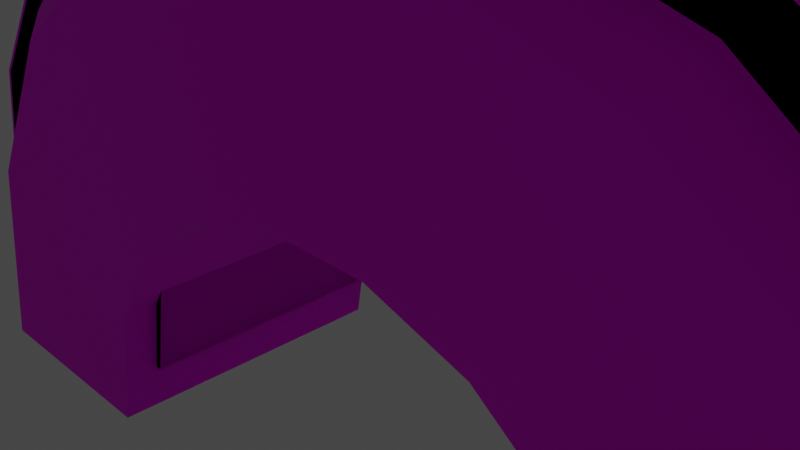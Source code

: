 # Source: StenTunnel.blend  (saved by Blender 2.81.16; exported with 4.5.12 LTS)
import bpy
from mathutils import Matrix  # noqa: F401  (used for matrix-valued properties, if any)

bpy.ops.wm.read_factory_settings(use_empty=True)
scene = bpy.context.scene
scene.name = 'Scene'

# ---- collections
col_collection = bpy.data.collections.new('Collection'); scene.collection.children.link(col_collection)

# ---- images (referenced by path relative to the original .blend; pixels are not part of the script)
import os
ASSET_DIR = os.environ.get("B2B_ASSET_DIR", "")  # directory of the original .blend (textures are referenced by path, not embedded)
HERE = os.path.dirname(os.path.abspath(__file__))  # packed textures are extracted next to this script under _unpacked/

def load_image(name, relpath, width, height, colorspace="sRGB"):
    """Load a texture the original file referenced (path relative to the .blend, or extracted next to this script)."""
    p = next((c for c in (os.path.join(HERE, relpath), os.path.join(ASSET_DIR, relpath)) if relpath and os.path.exists(c)), "")
    if p:
        img = bpy.data.images.load(p, check_existing=True)
        img.name = name
    else:  # same state as the original file: an image datablock whose file is absent (Cycles renders it pink)
        img = bpy.data.images.new(name, width, height)
        img.source = "FILE"
        img.filepath = "//" + (relpath or name)
    img.colorspace_settings.name = colorspace
    return img
img_concretewall001_refl_6k_jpg = load_image('ConcreteWall001_REFL_6K.jpg', 'ConcreteWall001_REFL_6K.jpg', 1024, 1024, 'sRGB')
img_concretewall001_gloss_6k_jpg = load_image('ConcreteWall001_GLOSS_6K.jpg', 'ConcreteWall001_GLOSS_6K.jpg', 1024, 1024, 'Non-Color')
img_concretewall001_nrm_6k_jpg = load_image('ConcreteWall001_NRM_6K.jpg', 'ConcreteWall001_NRM_6K.jpg', 1024, 1024, 'Non-Color')
img_concretewall001_disp_6k_jpg = load_image('ConcreteWall001_DISP_6K.jpg', 'ConcreteWall001_DISP_6K.jpg', 1024, 1024, 'Non-Color')
img_concretewall001_col_var1_6k_jpg = load_image('ConcreteWall001_COL_VAR1_6K.jpg', 'ConcreteWall001_COL_VAR1_6K.jpg', 1024, 1024, 'sRGB')

# ---- materials (node trees are filled in below, after node groups)
mat_concretewall001_6k = bpy.data.materials.new('ConcreteWall001_6K')
mat_concretewall001_6k.use_transparent_shadow = False

# ---- material node trees
mat_concretewall001_6k.use_nodes = True; mat_concretewall001_6k.node_tree.nodes.clear()
_N = mat_concretewall001_6k.node_tree.nodes; _L = mat_concretewall001_6k.node_tree.links
n0 = _N.new('ShaderNodeMapping'); n0.name = 'Mapping'; n0.location = (-1060, 200)
n0.label = 'Mapping'
n0.inputs[3].default_value = (0.25, 1.0, 1.0)
n1 = _N.new('ShaderNodeTexCoord'); n1.name = 'Texture Coordinate'; n1.location = (-1240, 190)
n1.label = 'Texture Coordinate'
n1.hide = True
n2 = _N.new('ShaderNodeOutputMaterial'); n2.name = 'Material Output'; n2.location = (730, 300)
n2.label = 'Material Output'
n3 = _N.new('ShaderNodeBsdfPrincipled'); n3.name = 'Principled BSDF'; n3.location = (200, 330)
n3.label = 'Principled BSDF'
n3.subsurface_method = 'BURLEY'
n3.inputs[3].default_value = 1.45
n3.inputs[9].default_value = (1.0, 1.0, 1.0)
n3.inputs[27].default_value = (0.0, 0.0, 0.0, 1.0)
n3.inputs[28].default_value = 1.0
n4 = _N.new('ShaderNodeTexImage'); n4.name = 'REFLECTION'; n4.location = (-630, 120)
n4.label = 'REFLECTION'
n4.hide = True
n4.image = img_concretewall001_refl_6k_jpg
n5 = _N.new('ShaderNodeTexImage'); n5.name = 'GLOSS'; n5.location = (-630, 20)
n5.label = 'GLOSS'
n5.hide = True
n5.image = img_concretewall001_gloss_6k_jpg
n6 = _N.new('ShaderNodeTexImage'); n6.name = 'NORMAL'; n6.location = (-630, -180)
n6.label = 'NORMAL'
n6.hide = True
n6.image = img_concretewall001_nrm_6k_jpg
n7 = _N.new('ShaderNodeTexImage'); n7.name = 'DISPLACEMENT'; n7.location = (-630, -100)
n7.label = 'DISPLACEMENT'
n7.hide = True
n7.image = img_concretewall001_disp_6k_jpg
n8 = _N.new('ShaderNodeTexImage'); n8.name = 'COLOR'; n8.location = (-630, 220)
n8.label = 'COLOR'
n8.hide = True
n8.image = img_concretewall001_col_var1_6k_jpg
n9 = _N.new('ShaderNodeInvert'); n9.name = 'InvertGloss'; n9.location = (-250, 40)
n9.label = 'InvertGloss'
n9.hide = True
n10 = _N.new('ShaderNodeInvert'); n10.name = 'InvertRefl'; n10.location = (-250, 120)
n10.label = 'InvertRefl'
n10.hide = True
n11 = _N.new('ShaderNodeMath'); n11.name = 'ReflMultiply'; n11.location = (-50, 120)
n11.label = 'ReflMultiply'
n11.hide = True
n11.operation = 'MULTIPLY'
n11.inputs[1].default_value = 0.3
n12 = _N.new('ShaderNodeNormalMap'); n12.name = 'Normal Map'; n12.location = (-250, -130)
n12.label = 'Normal Map'
n13 = _N.new('ShaderNodeBump'); n13.name = 'Bump'; n13.location = (-50, 0)
n13.label = 'Bump'
n13.inputs[1].default_value = 1.0
n13.inputs[2].default_value = 1.0
_L.new(n4.outputs[0], n10.inputs[1])
_L.new(n10.outputs[0], n11.inputs[0])
_L.new(n11.outputs[0], n3.inputs[13])
_L.new(n5.outputs[0], n9.inputs[1])
_L.new(n9.outputs[0], n3.inputs[2])
_L.new(n6.outputs[0], n12.inputs[1])
_L.new(n3.outputs[0], n2.inputs[0])
_L.new(n7.outputs[0], n13.inputs[3])
_L.new(n13.outputs[0], n3.inputs[5])
_L.new(n1.outputs[2], n0.inputs[0])
_L.new(n0.outputs[0], n8.inputs[0])
_L.new(n0.outputs[0], n4.inputs[0])
_L.new(n0.outputs[0], n5.inputs[0])
_L.new(n0.outputs[0], n6.inputs[0])
_L.new(n0.outputs[0], n7.inputs[0])
_L.new(n8.outputs[0], n3.inputs[0])
n2.is_active_output = True

# ---- world
world_world = bpy.data.worlds.new('World'); scene.world = world_world
world_world.use_nodes = True; world_world.node_tree.nodes.clear()
_N = world_world.node_tree.nodes; _L = world_world.node_tree.links
n0 = _N.new('ShaderNodeOutputWorld'); n0.name = 'World Output'; n0.location = (300, 300)
n1 = _N.new('ShaderNodeBackground'); n1.name = 'Background'; n1.location = (10, 300)
n1.inputs[0].default_value = (0.05088, 0.05088, 0.05088, 1.0)
_L.new(n1.outputs[0], n0.inputs[0])
n0.is_active_output = True
world_world.color = (0.05088, 0.05088, 0.05088)
world_world.use_sun_shadow = False
world_world.sun_shadow_jitter_overblur = 0.0

# ---- cameras
cam_camera = bpy.data.cameras.new('Camera')
cam_camera.clip_end = 100.0
cam_camera.ortho_scale = 7.314

# ---- lights
light_light = bpy.data.lights.new('Light', 'POINT')
light_light.transmission_factor = 0.0
light_light.energy = 1000.0
light_light.shadow_soft_size = 0.1
light_light.shadow_maximum_resolution = 0.006
light_light.use_absolute_resolution = True

# ---- meshes
me_plane_001 = bpy.data.meshes.new('Plane.001')
me_plane_001.from_pydata([(-1.0, 1.062, 8.742e-08), (1.0, 1.062, 8.742e-08), (-1.0, -0.9375, -8.742e-08), (1.0, -0.9375, -8.742e-08), (-7.0, 1.062, 8.742e-08), (-5.0, 1.062, 8.742e-08), (-7.0, -0.9375, -8.742e-08), (-5.0, -0.9375, -8.742e-08), (-4.825, 1.062, 0.9133), (-4.391, 1.062, 1.509), (-3.76, 1.062, 1.873), (-3.0, 1.062, 2.0), (-2.24, 1.062, 1.873), (-1.609, 1.062, 1.509), (-1.175, 1.062, 0.9133), (0.6591, 1.062, 1.712), (-0.2658, 1.062, 2.991), (-1.556, 1.062, 3.752), (-3.0, 1.062, 4.0), (-4.444, 1.062, 3.752), (-5.734, 1.062, 2.991), (-6.659, 1.062, 1.712), (0.6591, -0.9375, 1.712), (-0.2658, -0.9375, 2.991), (-1.556, -0.9375, 3.752), (-3.0, -0.9375, 4.0), (-4.444, -0.9375, 3.752), (-5.734, -0.9375, 2.991), (-6.659, -0.9375, 1.712), (-1.175, -0.9375, 0.9133), (-1.609, -0.9375, 1.509), (-2.24, -0.9375, 1.873), (-3.0, -0.9375, 2.0), (-3.76, -0.9375, 1.873), (-4.391, -0.9375, 1.509), (-4.825, -0.9375, 0.9133), (-1.0, 1.062, 8.742e-08), (1.0, 1.062, 8.742e-08), (-1.0, -0.9375, -8.742e-08), (1.0, -0.9375, -8.742e-08), (-7.0, 1.062, 8.742e-08), (-5.0, 1.062, 8.742e-08), (-7.0, -0.9375, -8.742e-08), (-5.0, -0.9375, -8.742e-08), (-4.825, 1.062, 0.9133), (-4.391, 1.062, 1.509), (-3.76, 1.062, 1.873), (-3.0, 1.062, 2.0), (-2.24, 1.062, 1.873), (-1.609, 1.062, 1.509), (-1.175, 1.062, 0.9133), (0.6591, 1.062, 1.712), (-0.2658, 1.062, 2.991), (-1.556, 1.062, 3.752), (-3.0, 1.062, 4.0), (-4.444, 1.062, 3.752), (-5.734, 1.062, 2.991), (-6.659, 1.062, 1.712), (0.6591, -0.9375, 1.712), (-0.2658, -0.9375, 2.991), (-1.556, -0.9375, 3.752), (-3.0, -0.9375, 4.0), (-4.444, -0.9375, 3.752), (-5.734, -0.9375, 2.991), (-6.659, -0.9375, 1.712), (-1.175, -0.9375, 0.9133), (-1.609, -0.9375, 1.509), (-2.24, -0.9375, 1.873), (-3.0, -0.9375, 2.0), (-3.76, -0.9375, 1.873), (-4.391, -0.9375, 1.509), (-4.825, -0.9375, 0.9133), (-1.0, 1.062, 8.742e-08), (1.0, 1.062, 8.742e-08), (-1.0, -0.9375, -8.742e-08), (1.0, -0.9375, -8.742e-08), (-7.0, 1.062, 8.742e-08), (-5.0, 1.062, 8.742e-08), (-7.0, -0.9375, -8.742e-08), (-5.0, -0.9375, -8.742e-08), (-4.825, 1.062, 0.9133), (-4.391, 1.062, 1.509), (-3.76, 1.062, 1.873), (-3.0, 1.062, 2.0), (-2.24, 1.062, 1.873), (-1.609, 1.062, 1.509), (-1.175, 1.062, 0.9133), (0.6591, 1.062, 1.712), (-0.2658, 1.062, 2.991), (-1.556, 1.062, 3.752), (-3.0, 1.062, 4.0), (-4.444, 1.062, 3.752), (-5.734, 1.062, 2.991), (-6.659, 1.062, 1.712), (0.6591, -0.9375, 1.712), (-0.2658, -0.9375, 2.991), (-1.556, -0.9375, 3.752), (-3.0, -0.9375, 4.0), (-4.444, -0.9375, 3.752), (-5.734, -0.9375, 2.991), (-6.659, -0.9375, 1.712), (-1.175, -0.9375, 0.9133), (-1.609, -0.9375, 1.509), (-2.24, -0.9375, 1.873), (-3.0, -0.9375, 2.0), (-3.76, -0.9375, 1.873), (-4.391, -0.9375, 1.509), (-4.825, -0.9375, 0.9133), (-1.0, 1.062, 8.742e-08), (1.0, 1.062, 8.742e-08), (-1.0, -0.9375, -8.742e-08), (1.0, -0.9375, -8.742e-08), (-7.0, 1.062, 8.742e-08), (-5.0, 1.062, 8.742e-08), (-7.0, -0.9375, -8.742e-08), (-5.0, -0.9375, -8.742e-08), (-4.825, 1.062, 0.9133), (-4.391, 1.062, 1.509), (-3.76, 1.062, 1.873), (-3.0, 1.062, 2.0), (-2.24, 1.062, 1.873), (-1.609, 1.062, 1.509), (-1.175, 1.062, 0.9133), (0.6591, 1.062, 1.712), (-0.2658, 1.062, 2.991), (-1.556, 1.062, 3.752), (-3.0, 1.062, 4.0), (-4.444, 1.062, 3.752), (-5.734, 1.062, 2.991), (-6.659, 1.062, 1.712), (0.6591, -0.9375, 1.712), (-0.2658, -0.9375, 2.991), (-1.556, -0.9375, 3.752), (-3.0, -0.9375, 4.0), (-4.444, -0.9375, 3.752), (-5.734, -0.9375, 2.991), (-6.659, -0.9375, 1.712), (-1.175, -0.9375, 0.9133), (-1.609, -0.9375, 1.509), (-2.24, -0.9375, 1.873), (-3.0, -0.9375, 2.0), (-3.76, -0.9375, 1.873), (-4.391, -0.9375, 1.509), (-4.825, -0.9375, 0.9133)], [], [(0, 1, 3, 2), (4, 5, 7, 6), (5, 4, 21, 8), (4, 6, 28, 21), (6, 7, 35, 28), (7, 5, 8, 35), (8, 21, 20, 9), (9, 20, 19, 10), (10, 19, 18, 11), (11, 18, 17, 12), (12, 17, 16, 13), (13, 16, 15, 14), (14, 15, 1, 0), (21, 28, 27, 20), (20, 27, 26, 19), (19, 26, 25, 18), (18, 25, 24, 17), (17, 24, 23, 16), (16, 23, 22, 15), (15, 22, 3, 1), (28, 35, 34, 27), (27, 34, 33, 26), (26, 33, 32, 25), (25, 32, 31, 24), (24, 31, 30, 23), (23, 30, 29, 22), (22, 29, 2, 3), (35, 8, 9, 34), (34, 9, 10, 33), (33, 10, 11, 32), (32, 11, 12, 31), (31, 12, 13, 30), (30, 13, 14, 29), (29, 14, 0, 2), (36, 37, 39, 38), (40, 41, 43, 42), (41, 40, 57, 44), (40, 42, 64, 57), (42, 43, 71, 64), (43, 41, 44, 71), (44, 57, 56, 45), (45, 56, 55, 46), (46, 55, 54, 47), (47, 54, 53, 48), (48, 53, 52, 49), (49, 52, 51, 50), (50, 51, 37, 36), (57, 64, 63, 56), (56, 63, 62, 55), (55, 62, 61, 54), (54, 61, 60, 53), (53, 60, 59, 52), (52, 59, 58, 51), (51, 58, 39, 37), (64, 71, 70, 63), (63, 70, 69, 62), (62, 69, 68, 61), (61, 68, 67, 60), (60, 67, 66, 59), (59, 66, 65, 58), (58, 65, 38, 39), (71, 44, 45, 70), (70, 45, 46, 69), (69, 46, 47, 68), (68, 47, 48, 67), (67, 48, 49, 66), (66, 49, 50, 65), (65, 50, 36, 38), (72, 73, 75, 74), (76, 77, 79, 78), (77, 76, 93, 80), (76, 78, 100, 93), (78, 79, 107, 100), (79, 77, 80, 107), (80, 93, 92, 81), (81, 92, 91, 82), (82, 91, 90, 83), (83, 90, 89, 84), (84, 89, 88, 85), (85, 88, 87, 86), (86, 87, 73, 72), (93, 100, 99, 92), (92, 99, 98, 91), (91, 98, 97, 90), (90, 97, 96, 89), (89, 96, 95, 88), (88, 95, 94, 87), (87, 94, 75, 73), (100, 107, 106, 99), (99, 106, 105, 98), (98, 105, 104, 97), (97, 104, 103, 96), (96, 103, 102, 95), (95, 102, 101, 94), (94, 101, 74, 75), (107, 80, 81, 106), (106, 81, 82, 105), (105, 82, 83, 104), (104, 83, 84, 103), (103, 84, 85, 102), (102, 85, 86, 101), (101, 86, 72, 74), (108, 109, 111, 110), (112, 113, 115, 114), (113, 112, 129, 116), (112, 114, 136, 129), (114, 115, 143, 136), (115, 113, 116, 143), (116, 129, 128, 117), (117, 128, 127, 118), (118, 127, 126, 119), (119, 126, 125, 120), (120, 125, 124, 121), (121, 124, 123, 122), (122, 123, 109, 108), (129, 136, 135, 128), (128, 135, 134, 127), (127, 134, 133, 126), (126, 133, 132, 125), (125, 132, 131, 124), (124, 131, 130, 123), (123, 130, 111, 109), (136, 143, 142, 135), (135, 142, 141, 134), (134, 141, 140, 133), (133, 140, 139, 132), (132, 139, 138, 131), (131, 138, 137, 130), (130, 137, 110, 111), (143, 116, 117, 142), (142, 117, 118, 141), (141, 118, 119, 140), (140, 119, 120, 139), (139, 120, 121, 138), (138, 121, 122, 137), (137, 122, 108, 110)])
_uv = me_plane_001.uv_layers.new(name='UVMap')
_uv.uv.foreach_set('vector', [0.728, 0.6748, 0.9623, 0.6748, 0.9623, 0.2063, 0.728, 0.2063, 0.02534, 0.6748, 0.2596, 0.6748, 0.2596, 0.2063, 0.02534, 0.2063, 0.2596, 0.006514, 0.02534, 0.006514, 0.06527, 0.4074, 0.28, 0.2204, 0.36, 0.002629, 0.1688, 0.002629, 0.1688, 0.3299, 0.36, 0.3299, 0.02534, 0.006514, 0.2596, 0.006514, 0.28, 0.2204, 0.06527, 0.4074, 0.3767, 0.006514, 0.6109, 0.006514, 0.6109, 0.2204, 0.3767, 0.2204, 0.28, 0.2204, 0.06527, 0.4074, 0.1736, 0.7071, 0.3309, 0.36, 0.3309, 0.36, 0.1736, 0.7071, 0.3247, 0.8854, 0.4048, 0.4452, 0.4048, 0.4452, 0.3247, 0.8854, 0.4938, 0.9434, 0.4938, 0.475, 0.4938, 0.475, 0.4938, 0.9434, 0.6629, 0.8854, 0.5828, 0.4452, 0.5828, 0.4452, 0.6629, 0.8854, 0.814, 0.7071, 0.6567, 0.36, 0.6567, 0.36, 0.814, 0.7071, 0.9223, 0.4074, 0.7076, 0.2204, 0.7076, 0.2204, 0.9223, 0.4074, 0.9623, 0.006514, 0.728, 0.006514, 0.36, 0.3299, 0.1688, 0.3299, 0.1688, 0.5745, 0.36, 0.5745, 0.7563, 0.4862, 0.7563, 0.1037, 0.8797, 0.1037, 0.8797, 0.4862, 0.1263, 0.5482, 0.1263, 0.1657, 0.2644, 0.1657, 0.2644, 0.5482, 0.2644, 0.5482, 0.2644, 0.1657, 0.4024, 0.1657, 0.4024, 0.5482, 0.4024, 0.5482, 0.4024, 0.1657, 0.5258, 0.1657, 0.5258, 0.5482, 0.36, 0.5745, 0.1688, 0.5745, 0.1688, 0.3299, 0.36, 0.3299, 0.36, 0.3299, 0.1688, 0.3299, 0.1688, 0.002629, 0.36, 0.002629, 0.06527, 0.4074, 0.28, 0.2204, 0.3309, 0.36, 0.1736, 0.7071, 0.1736, 0.7071, 0.3309, 0.36, 0.4048, 0.4452, 0.3247, 0.8854, 0.3247, 0.8854, 0.4048, 0.4452, 0.4938, 0.475, 0.4938, 0.9434, 0.4938, 0.9434, 0.4938, 0.475, 0.5828, 0.4452, 0.6629, 0.8854, 0.6629, 0.8854, 0.5828, 0.4452, 0.6567, 0.36, 0.814, 0.7071, 0.814, 0.7071, 0.6567, 0.36, 0.7076, 0.2204, 0.9223, 0.4074, 0.9223, 0.4074, 0.7076, 0.2204, 0.728, 0.006514, 0.9623, 0.006514, 0.3767, 0.2204, 0.6109, 0.2204, 0.6109, 0.36, 0.3767, 0.36, 0.3309, 0.2063, 0.3309, 0.6748, 0.4048, 0.6748, 0.4048, 0.2063, 0.4048, 0.2063, 0.4048, 0.6748, 0.4938, 0.6748, 0.4938, 0.2063, 0.4938, 0.2063, 0.4938, 0.6748, 0.5828, 0.6748, 0.5828, 0.2063, 0.5828, 0.2063, 0.5828, 0.6748, 0.6567, 0.6748, 0.6567, 0.2063, 0.3767, 0.36, 0.6109, 0.36, 0.6109, 0.2204, 0.3767, 0.2204, 0.3767, 0.2204, 0.6109, 0.2204, 0.6109, 0.006514, 0.3767, 0.006514, 0.728, 0.6748, 0.9623, 0.6748, 0.9623, 0.2063, 0.728, 0.2063, 0.02534, 0.6748, 0.2596, 0.6748, 0.2596, 0.2063, 0.02534, 0.2063, 0.2596, 0.006514, 0.02534, 0.006514, 0.06527, 0.4074, 0.28, 0.2204, 0.36, 0.002629, 0.1688, 0.002629, 0.1688, 0.3299, 0.36, 0.3299, 0.02534, 0.006514, 0.2596, 0.006514, 0.28, 0.2204, 0.06527, 0.4074, 0.3767, 0.006514, 0.6109, 0.006514, 0.6109, 0.2204, 0.3767, 0.2204, 0.28, 0.2204, 0.06527, 0.4074, 0.1736, 0.7071, 0.3309, 0.36, 0.3309, 0.36, 0.1736, 0.7071, 0.3247, 0.8854, 0.4048, 0.4452, 0.4048, 0.4452, 0.3247, 0.8854, 0.4938, 0.9434, 0.4938, 0.475, 0.4938, 0.475, 0.4938, 0.9434, 0.6629, 0.8854, 0.5828, 0.4452, 0.5828, 0.4452, 0.6629, 0.8854, 0.814, 0.7071, 0.6567, 0.36, 0.6567, 0.36, 0.814, 0.7071, 0.9223, 0.4074, 0.7076, 0.2204, 0.7076, 0.2204, 0.9223, 0.4074, 0.9623, 0.006514, 0.728, 0.006514, 0.36, 0.3299, 0.1688, 0.3299, 0.1688, 0.5745, 0.36, 0.5745, 0.7563, 0.4862, 0.7563, 0.1037, 0.8797, 0.1037, 0.8797, 0.4862, 0.1263, 0.5482, 0.1263, 0.1657, 0.2644, 0.1657, 0.2644, 0.5482, 0.2644, 0.5482, 0.2644, 0.1657, 0.4024, 0.1657, 0.4024, 0.5482, 0.4024, 0.5482, 0.4024, 0.1657, 0.5258, 0.1657, 0.5258, 0.5482, 0.36, 0.5745, 0.1688, 0.5745, 0.1688, 0.3299, 0.36, 0.3299, 0.36, 0.3299, 0.1688, 0.3299, 0.1688, 0.002629, 0.36, 0.002629, 0.06527, 0.4074, 0.28, 0.2204, 0.3309, 0.36, 0.1736, 0.7071, 0.1736, 0.7071, 0.3309, 0.36, 0.4048, 0.4452, 0.3247, 0.8854, 0.3247, 0.8854, 0.4048, 0.4452, 0.4938, 0.475, 0.4938, 0.9434, 0.4938, 0.9434, 0.4938, 0.475, 0.5828, 0.4452, 0.6629, 0.8854, 0.6629, 0.8854, 0.5828, 0.4452, 0.6567, 0.36, 0.814, 0.7071, 0.814, 0.7071, 0.6567, 0.36, 0.7076, 0.2204, 0.9223, 0.4074, 0.9223, 0.4074, 0.7076, 0.2204, 0.728, 0.006514, 0.9623, 0.006514, 0.3767, 0.2204, 0.6109, 0.2204, 0.6109, 0.36, 0.3767, 0.36, 0.3309, 0.2063, 0.3309, 0.6748, 0.4048, 0.6748, 0.4048, 0.2063, 0.4048, 0.2063, 0.4048, 0.6748, 0.4938, 0.6748, 0.4938, 0.2063, 0.4938, 0.2063, 0.4938, 0.6748, 0.5828, 0.6748, 0.5828, 0.2063, 0.5828, 0.2063, 0.5828, 0.6748, 0.6567, 0.6748, 0.6567, 0.2063, 0.3767, 0.36, 0.6109, 0.36, 0.6109, 0.2204, 0.3767, 0.2204, 0.3767, 0.2204, 0.6109, 0.2204, 0.6109, 0.006514, 0.3767, 0.006514, 0.728, 0.6748, 0.9623, 0.6748, 0.9623, 0.2063, 0.728, 0.2063, 0.02534, 0.6748, 0.2596, 0.6748, 0.2596, 0.2063, 0.02534, 0.2063, 0.2596, 0.006514, 0.02534, 0.006514, 0.06527, 0.4074, 0.28, 0.2204, 0.36, 0.002629, 0.1688, 0.002629, 0.1688, 0.3299, 0.36, 0.3299, 0.02534, 0.006514, 0.2596, 0.006514, 0.28, 0.2204, 0.06527, 0.4074, 0.3767, 0.006514, 0.6109, 0.006514, 0.6109, 0.2204, 0.3767, 0.2204, 0.28, 0.2204, 0.06527, 0.4074, 0.1736, 0.7071, 0.3309, 0.36, 0.3309, 0.36, 0.1736, 0.7071, 0.3247, 0.8854, 0.4048, 0.4452, 0.4048, 0.4452, 0.3247, 0.8854, 0.4938, 0.9434, 0.4938, 0.475, 0.4938, 0.475, 0.4938, 0.9434, 0.6629, 0.8854, 0.5828, 0.4452, 0.5828, 0.4452, 0.6629, 0.8854, 0.814, 0.7071, 0.6567, 0.36, 0.6567, 0.36, 0.814, 0.7071, 0.9223, 0.4074, 0.7076, 0.2204, 0.7076, 0.2204, 0.9223, 0.4074, 0.9623, 0.006514, 0.728, 0.006514, 0.36, 0.3299, 0.1688, 0.3299, 0.1688, 0.5745, 0.36, 0.5745, 0.7563, 0.4862, 0.7563, 0.1037, 0.8797, 0.1037, 0.8797, 0.4862, 0.1263, 0.5482, 0.1263, 0.1657, 0.2644, 0.1657, 0.2644, 0.5482, 0.2644, 0.5482, 0.2644, 0.1657, 0.4024, 0.1657, 0.4024, 0.5482, 0.4024, 0.5482, 0.4024, 0.1657, 0.5258, 0.1657, 0.5258, 0.5482, 0.36, 0.5745, 0.1688, 0.5745, 0.1688, 0.3299, 0.36, 0.3299, 0.36, 0.3299, 0.1688, 0.3299, 0.1688, 0.002629, 0.36, 0.002629, 0.06527, 0.4074, 0.28, 0.2204, 0.3309, 0.36, 0.1736, 0.7071, 0.1736, 0.7071, 0.3309, 0.36, 0.4048, 0.4452, 0.3247, 0.8854, 0.3247, 0.8854, 0.4048, 0.4452, 0.4938, 0.475, 0.4938, 0.9434, 0.4938, 0.9434, 0.4938, 0.475, 0.5828, 0.4452, 0.6629, 0.8854, 0.6629, 0.8854, 0.5828, 0.4452, 0.6567, 0.36, 0.814, 0.7071, 0.814, 0.7071, 0.6567, 0.36, 0.7076, 0.2204, 0.9223, 0.4074, 0.9223, 0.4074, 0.7076, 0.2204, 0.728, 0.006514, 0.9623, 0.006514, 0.3767, 0.2204, 0.6109, 0.2204, 0.6109, 0.36, 0.3767, 0.36, 0.3309, 0.2063, 0.3309, 0.6748, 0.4048, 0.6748, 0.4048, 0.2063, 0.4048, 0.2063, 0.4048, 0.6748, 0.4938, 0.6748, 0.4938, 0.2063, 0.4938, 0.2063, 0.4938, 0.6748, 0.5828, 0.6748, 0.5828, 0.2063, 0.5828, 0.2063, 0.5828, 0.6748, 0.6567, 0.6748, 0.6567, 0.2063, 0.3767, 0.36, 0.6109, 0.36, 0.6109, 0.2204, 0.3767, 0.2204, 0.3767, 0.2204, 0.6109, 0.2204, 0.6109, 0.006514, 0.3767, 0.006514, 0.728, 0.6748, 0.9623, 0.6748, 0.9623, 0.2063, 0.728, 0.2063, 0.02534, 0.6748, 0.2596, 0.6748, 0.2596, 0.2063, 0.02534, 0.2063, 0.2596, 0.006514, 0.02534, 0.006514, 0.06527, 0.4074, 0.28, 0.2204, 0.36, 0.002629, 0.1688, 0.002629, 0.1688, 0.3299, 0.36, 0.3299, 0.02534, 0.006514, 0.2596, 0.006514, 0.28, 0.2204, 0.06527, 0.4074, 0.3767, 0.006514, 0.6109, 0.006514, 0.6109, 0.2204, 0.3767, 0.2204, 0.28, 0.2204, 0.06527, 0.4074, 0.1736, 0.7071, 0.3309, 0.36, 0.3309, 0.36, 0.1736, 0.7071, 0.3247, 0.8854, 0.4048, 0.4452, 0.4048, 0.4452, 0.3247, 0.8854, 0.4938, 0.9434, 0.4938, 0.475, 0.4938, 0.475, 0.4938, 0.9434, 0.6629, 0.8854, 0.5828, 0.4452, 0.5828, 0.4452, 0.6629, 0.8854, 0.814, 0.7071, 0.6567, 0.36, 0.6567, 0.36, 0.814, 0.7071, 0.9223, 0.4074, 0.7076, 0.2204, 0.7076, 0.2204, 0.9223, 0.4074, 0.9623, 0.006514, 0.728, 0.006514, 0.36, 0.3299, 0.1688, 0.3299, 0.1688, 0.5745, 0.36, 0.5745, 0.8141, 0.8809, 0.6229, 0.8809, 0.6229, 0.6575, 0.8141, 0.6575, 0.6064, 0.971, 0.4152, 0.971, 0.4152, 0.7211, 0.6064, 0.7211, 0.6064, 0.7211, 0.4152, 0.7211, 0.4152, 0.4711, 0.6064, 0.4711, 0.7573, 0.9548, 0.5661, 0.9548, 0.5661, 0.7314, 0.7573, 0.7314, 0.36, 0.5745, 0.1688, 0.5745, 0.1688, 0.3299, 0.36, 0.3299, 0.36, 0.3299, 0.1688, 0.3299, 0.1688, 0.002629, 0.36, 0.002629, 0.06527, 0.4074, 0.28, 0.2204, 0.3309, 0.36, 0.1736, 0.7071, 0.1736, 0.7071, 0.3309, 0.36, 0.4048, 0.4452, 0.3247, 0.8854, 0.3247, 0.8854, 0.4048, 0.4452, 0.4938, 0.475, 0.4938, 0.9434, 0.4938, 0.9434, 0.4938, 0.475, 0.5828, 0.4452, 0.6629, 0.8854, 0.6629, 0.8854, 0.5828, 0.4452, 0.6567, 0.36, 0.814, 0.7071, 0.814, 0.7071, 0.6567, 0.36, 0.7076, 0.2204, 0.9223, 0.4074, 0.9223, 0.4074, 0.7076, 0.2204, 0.728, 0.006514, 0.9623, 0.006514, 0.3767, 0.2204, 0.6109, 0.2204, 0.6109, 0.36, 0.3767, 0.36, 0.3309, 0.2063, 0.3309, 0.6748, 0.4048, 0.6748, 0.4048, 0.2063, 0.4048, 0.2063, 0.4048, 0.6748, 0.4938, 0.6748, 0.4938, 0.2063, 0.4938, 0.2063, 0.4938, 0.6748, 0.5828, 0.6748, 0.5828, 0.2063, 0.5828, 0.2063, 0.5828, 0.6748, 0.6567, 0.6748, 0.6567, 0.2063, 0.3767, 0.36, 0.6109, 0.36, 0.6109, 0.2204, 0.3767, 0.2204, 0.3767, 0.2204, 0.6109, 0.2204, 0.6109, 0.006514, 0.3767, 0.006514])
me_plane_001.materials.append(mat_concretewall001_6k)
me_plane_001.use_remesh_fix_poles = True
me_plane_001.use_remesh_preserve_attributes = False
me_plane_001.use_mirror_vertex_groups = False
me_plane_001.update()
me_plane_002 = bpy.data.meshes.new('Plane.002')
me_plane_002.from_pydata([(-0.6414, -0.863, -0.3138), (1.717, -0.863, -0.3138), (-0.6414, -3.222, -0.3138), (1.717, -3.222, -0.3138), (-7.717, -0.863, -0.3138), (-5.359, -0.863, -0.3138), (-7.717, -3.222, -0.3138), (-5.359, -3.222, -0.3138), (-5.153, -0.863, 0.7633), (-4.64, -0.863, 1.466), (-3.896, -0.863, 1.895), (-3.0, -0.863, 2.045), (-2.104, -0.863, 1.895), (-1.36, -0.863, 1.466), (-0.8474, -0.863, 0.7633), (1.315, -0.863, 1.705), (0.2245, -0.863, 3.213), (-1.298, -0.863, 4.111), (-3.0, -0.863, 4.403), (-4.702, -0.863, 4.111), (-6.225, -0.863, 3.213), (-7.315, -0.863, 1.705), (1.315, -3.222, 1.705), (0.2245, -3.222, 3.213), (-1.298, -3.222, 4.111), (-3.0, -3.222, 4.403), (-4.702, -3.222, 4.111), (-6.225, -3.222, 3.213), (-7.315, -3.222, 1.705), (-0.8474, -3.222, 0.7633), (-1.36, -3.222, 1.466), (-2.104, -3.222, 1.895), (-3.0, -3.222, 2.045), (-3.896, -3.222, 1.895), (-4.64, -3.222, 1.466), (-5.153, -3.222, 0.7633), (-0.6414, -0.863, -0.3138), (1.717, -0.863, -0.3138), (-0.6414, -3.222, -0.3138), (-7.717, -0.863, -0.3138), (-5.359, -0.863, -0.3138), (-5.359, -3.222, -0.3138), (-5.153, -0.863, 0.7633), (-4.64, -0.863, 1.466), (-3.896, -0.863, 1.895), (-3.0, -0.863, 2.045), (-2.104, -0.863, 1.895), (-1.36, -0.863, 1.466), (-0.8474, -0.863, 0.7633), (1.315, -0.863, 1.705), (0.2245, -0.863, 3.213), (-1.298, -0.863, 4.111), (-3.0, -0.863, 4.403), (-4.702, -0.863, 4.111), (-6.225, -0.863, 3.213), (-7.315, -0.863, 1.705), (-0.8474, -3.222, 0.7633), (-1.36, -3.222, 1.466), (-2.104, -3.222, 1.895), (-3.0, -3.222, 2.045), (-3.896, -3.222, 1.895), (-4.64, -3.222, 1.466), (-5.153, -3.222, 0.7633), (1.717, -3.193, -0.3138), (1.688, -3.222, -0.3138), (-7.688, -3.222, -0.3138), (-7.717, -3.193, -0.3138), (1.315, -3.193, 1.705), (1.288, -3.222, 1.693), (0.2245, -3.193, 3.213), (0.2049, -3.222, 3.192), (-1.298, -3.193, 4.111), (-1.307, -3.222, 4.084), (-3.0, -3.193, 4.403), (-3.0, -3.222, 4.374), (-4.702, -3.193, 4.111), (-4.693, -3.222, 4.084), (-6.225, -3.193, 3.213), (-6.205, -3.222, 3.192), (-7.288, -3.222, 1.693), (-7.315, -3.193, 1.705)], [], [(0, 1, 3, 2), (4, 5, 7, 6), (5, 4, 21, 8), (4, 6, 28, 21), (6, 7, 35, 28), (7, 5, 8, 35), (8, 21, 20, 9), (9, 20, 19, 10), (10, 19, 18, 11), (11, 18, 17, 12), (12, 17, 16, 13), (13, 16, 15, 14), (14, 15, 1, 0), (21, 28, 27, 20), (20, 27, 26, 19), (19, 26, 25, 18), (18, 25, 24, 17), (17, 24, 23, 16), (16, 23, 22, 15), (15, 22, 3, 1), (28, 35, 34, 27), (27, 34, 33, 26), (26, 33, 32, 25), (25, 32, 31, 24), (24, 31, 30, 23), (23, 30, 29, 22), (22, 29, 2, 3), (35, 8, 9, 34), (34, 9, 10, 33), (33, 10, 11, 32), (32, 11, 12, 31), (31, 12, 13, 30), (30, 13, 14, 29), (29, 14, 0, 2), (68, 56, 38, 64), (65, 41, 62, 79), (40, 39, 55, 42), (39, 40, 41, 65, 66), (70, 57, 56, 68), (41, 40, 42, 62), (42, 55, 54, 43), (43, 54, 53, 44), (44, 53, 52, 45), (45, 52, 51, 46), (46, 51, 50, 47), (47, 50, 49, 48), (48, 49, 37, 36), (79, 62, 61, 78), (78, 61, 60, 76), (76, 60, 59, 74), (74, 59, 58, 72), (72, 58, 57, 70), (36, 37, 63, 64, 38), (55, 80, 77, 54), (54, 77, 75, 53), (53, 75, 73, 52), (52, 73, 71, 51), (51, 71, 69, 50), (50, 69, 67, 49), (39, 66, 80, 55), (62, 42, 43, 61), (61, 43, 44, 60), (60, 44, 45, 59), (59, 45, 46, 58), (58, 46, 47, 57), (57, 47, 48, 56), (56, 48, 36, 38), (65, 79, 80, 66), (63, 67, 68, 64), (67, 69, 70, 68), (69, 71, 72, 70), (71, 73, 74, 72), (73, 75, 76, 74), (75, 77, 78, 76), (77, 80, 79, 78), (49, 67, 63, 37)])
_uv = me_plane_002.uv_layers.new(name='UVMap')
_uv.uv.foreach_set('vector', [0.728, 0.6748, 0.9623, 0.6748, 0.9623, 0.2063, 0.728, 0.2063, 0.02534, 0.6748, 0.2596, 0.6748, 0.2596, 0.2063, 0.02534, 0.2063, 0.2596, 0.006514, 0.02534, 0.006514, 0.06527, 0.4074, 0.28, 0.2204, 0.36, 0.002629, 0.1688, 0.002629, 0.1688, 0.3299, 0.36, 0.3299, 0.02534, 0.006514, 0.2596, 0.006514, 0.28, 0.2204, 0.06527, 0.4074, 0.3767, 0.006514, 0.6109, 0.006514, 0.6109, 0.2204, 0.3767, 0.2204, 0.28, 0.2204, 0.06527, 0.4074, 0.1736, 0.7071, 0.3309, 0.36, 0.3309, 0.36, 0.1736, 0.7071, 0.3247, 0.8854, 0.4048, 0.4452, 0.4048, 0.4452, 0.3247, 0.8854, 0.4938, 0.9434, 0.4938, 0.475, 0.4938, 0.475, 0.4938, 0.9434, 0.6629, 0.8854, 0.5828, 0.4452, 0.5828, 0.4452, 0.6629, 0.8854, 0.814, 0.7071, 0.6567, 0.36, 0.6567, 0.36, 0.814, 0.7071, 0.9223, 0.4074, 0.7076, 0.2204, 0.7076, 0.2204, 0.9223, 0.4074, 0.9623, 0.006514, 0.728, 0.006514, 0.36, 0.3299, 0.1688, 0.3299, 0.1688, 0.5745, 0.36, 0.5745, 0.7563, 0.4862, 0.7563, 0.1037, 0.8797, 0.1037, 0.8797, 0.4862, 0.1263, 0.5482, 0.1263, 0.1657, 0.2644, 0.1657, 0.2644, 0.5482, 0.2644, 0.5482, 0.2644, 0.1657, 0.4024, 0.1657, 0.4024, 0.5482, 0.4024, 0.5482, 0.4024, 0.1657, 0.5258, 0.1657, 0.5258, 0.5482, 0.36, 0.5745, 0.1688, 0.5745, 0.1688, 0.3299, 0.36, 0.3299, 0.36, 0.3299, 0.1688, 0.3299, 0.1688, 0.002629, 0.36, 0.002629, 0.06527, 0.4074, 0.28, 0.2204, 0.3309, 0.36, 0.1736, 0.7071, 0.1736, 0.7071, 0.3309, 0.36, 0.4048, 0.4452, 0.3247, 0.8854, 0.3247, 0.8854, 0.4048, 0.4452, 0.4938, 0.475, 0.4938, 0.9434, 0.4938, 0.9434, 0.4938, 0.475, 0.5828, 0.4452, 0.6629, 0.8854, 0.6629, 0.8854, 0.5828, 0.4452, 0.6567, 0.36, 0.814, 0.7071, 0.814, 0.7071, 0.6567, 0.36, 0.7076, 0.2204, 0.9223, 0.4074, 0.9223, 0.4074, 0.7076, 0.2204, 0.728, 0.006514, 0.9623, 0.006514, 0.3767, 0.2204, 0.6109, 0.2204, 0.6109, 0.36, 0.3767, 0.36, 0.3309, 0.2063, 0.3309, 0.6748, 0.4048, 0.6748, 0.4048, 0.2063, 0.4048, 0.2063, 0.4048, 0.6748, 0.4938, 0.6748, 0.4938, 0.2063, 0.4938, 0.2063, 0.4938, 0.6748, 0.5828, 0.6748, 0.5828, 0.2063, 0.5828, 0.2063, 0.5828, 0.6748, 0.6567, 0.6748, 0.6567, 0.2063, 0.3767, 0.36, 0.6109, 0.36, 0.6109, 0.2204, 0.3767, 0.2204, 0.3767, 0.2204, 0.6109, 0.2204, 0.6109, 0.006514, 0.3767, 0.006514, 0.9373, 0.4286, 0.7164, 0.2363, 0.7377, 0.01351, 0.9786, 0.01351, 0.008978, 0.01351, 0.2499, 0.01351, 0.2712, 0.2363, 0.05032, 0.4286, 0.2596, 0.006514, 0.02534, 0.006514, 0.06527, 0.4074, 0.28, 0.2204, 0.02534, 0.6748, 0.2596, 0.6748, 0.2596, 0.2063, 0.02823, 0.2063, 0.02534, 0.212, 0.8252, 0.7385, 0.6634, 0.3816, 0.7164, 0.2363, 0.9373, 0.4286, 0.3767, 0.006514, 0.6109, 0.006514, 0.6109, 0.2204, 0.3767, 0.2204, 0.28, 0.2204, 0.06527, 0.4074, 0.1736, 0.7071, 0.3309, 0.36, 0.3309, 0.36, 0.1736, 0.7071, 0.3247, 0.8854, 0.4048, 0.4452, 0.4048, 0.4452, 0.3247, 0.8854, 0.4938, 0.9434, 0.4938, 0.475, 0.4938, 0.475, 0.4938, 0.9434, 0.6629, 0.8854, 0.5828, 0.4452, 0.5828, 0.4452, 0.6629, 0.8854, 0.814, 0.7071, 0.6567, 0.36, 0.6567, 0.36, 0.814, 0.7071, 0.9223, 0.4074, 0.7076, 0.2204, 0.7076, 0.2204, 0.9223, 0.4074, 0.9623, 0.006514, 0.728, 0.006514, 0.05032, 0.4286, 0.2712, 0.2363, 0.3242, 0.3816, 0.1624, 0.7385, 0.1624, 0.7385, 0.3242, 0.3816, 0.4012, 0.4703, 0.3188, 0.9231, 0.3188, 0.9231, 0.4012, 0.4703, 0.4938, 0.5013, 0.4938, 0.9832, 0.4938, 0.9832, 0.4938, 0.5013, 0.5864, 0.4703, 0.6688, 0.9231, 0.6688, 0.9231, 0.5864, 0.4703, 0.6634, 0.3816, 0.8252, 0.7385, 0.728, 0.6748, 0.9623, 0.6748, 0.9623, 0.212, 0.9594, 0.2063, 0.728, 0.2063, 0.36, 0.3299, 0.1711, 0.3299, 0.1711, 0.5745, 0.36, 0.5745, 0.6049, 0.2417, 0.416, 0.2417, 0.416, 0.009514, 0.6049, 0.009514, 0.6049, 0.9927, 0.416, 0.9927, 0.416, 0.733, 0.6049, 0.733, 0.6049, 0.733, 0.416, 0.733, 0.416, 0.4732, 0.6049, 0.4732, 0.6049, 0.4732, 0.416, 0.4732, 0.416, 0.241, 0.6049, 0.241, 0.36, 0.5745, 0.1711, 0.5745, 0.1711, 0.3299, 0.36, 0.3299, 0.36, 0.002629, 0.1711, 0.002629, 0.1711, 0.3299, 0.36, 0.3299, 0.3767, 0.2204, 0.6109, 0.2204, 0.6109, 0.36, 0.3767, 0.36, 0.3309, 0.2063, 0.3309, 0.6748, 0.4048, 0.6748, 0.4048, 0.2063, 0.4048, 0.2063, 0.4048, 0.6748, 0.4938, 0.6748, 0.4938, 0.2063, 0.4938, 0.2063, 0.4938, 0.6748, 0.5828, 0.6748, 0.5828, 0.2063, 0.5828, 0.2063, 0.5828, 0.6748, 0.6567, 0.6748, 0.6567, 0.2063, 0.3767, 0.36, 0.6109, 0.36, 0.6109, 0.2204, 0.3767, 0.2204, 0.3767, 0.2204, 0.6109, 0.2204, 0.6109, 0.006514, 0.3767, 0.006514, 0.02823, 0.006514, 0.06793, 0.4051, 0.06527, 0.4074, 0.02534, 0.006514, 0.1711, 0.002629, 0.1711, 0.3299, 0.1688, 0.3289, 0.1688, 0.003535, 0.1711, 0.3299, 0.1711, 0.5745, 0.1688, 0.5737, 0.1688, 0.3308, 0.416, 0.241, 0.416, 0.4732, 0.4136, 0.4725, 0.4136, 0.2417, 0.416, 0.4732, 0.416, 0.733, 0.4136, 0.7322, 0.4136, 0.474, 0.416, 0.733, 0.416, 0.9927, 0.4136, 0.9919, 0.4136, 0.7337, 0.416, 0.009514, 0.416, 0.2417, 0.4136, 0.241, 0.4136, 0.01021, 0.1711, 0.5745, 0.1711, 0.3299, 0.1688, 0.3308, 0.1688, 0.5737, 0.36, 0.3299, 0.1711, 0.3299, 0.1711, 0.002629, 0.36, 0.002629])
me_plane_002.materials.append(mat_concretewall001_6k)
me_plane_002.use_remesh_fix_poles = True
me_plane_002.use_remesh_preserve_attributes = False
me_plane_002.use_mirror_vertex_groups = False
me_plane_002.update()
me_plane_005 = bpy.data.meshes.new('Plane.005')
me_plane_005.from_pydata([(-0.5233, 1.238, -0.4237), (1.953, 1.238, -0.4237), (-0.5233, -1.238, -0.4237), (-7.953, 1.238, -0.4237), (-5.477, 1.238, -0.4237), (-5.477, -1.238, -0.4237), (-5.303, 1.238, 0.6036), (-4.866, 1.238, 1.306), (-4.227, 1.238, 1.775), (-3.429, 1.238, 2.021), (-2.571, 1.238, 2.021), (-1.773, 1.238, 1.775), (-1.134, 1.238, 1.306), (-0.6972, 1.238, 0.6036), (1.618, 1.238, 1.484), (0.6887, 1.238, 2.983), (-0.6494, 1.238, 3.982), (-2.196, 1.238, 4.47), (-3.804, 1.238, 4.47), (-5.351, 1.238, 3.982), (-6.689, 1.238, 2.983), (-7.618, 1.238, 1.484), (-0.6972, -1.238, 0.6036), (-1.134, -1.238, 1.306), (-1.773, -1.238, 1.775), (-2.571, -1.238, 2.021), (-3.429, -1.238, 2.021), (-4.227, -1.238, 1.775), (-4.866, -1.238, 1.306), (-5.303, -1.238, 0.6036), (1.953, -0.6032, -0.4237), (1.309, -1.238, -0.4237), (1.767, -0.8421, -0.4237), (1.551, -1.055, -0.4237), (-7.309, -1.238, -0.4237), (-7.953, -0.6032, -0.4237), (-7.551, -1.055, -0.4237), (-7.767, -0.8421, -0.4237), (1.618, -0.6032, 1.484), (1.013, -1.238, 1.254), (1.443, -0.8421, 1.418), (1.241, -1.055, 1.341), (0.6887, -0.6032, 2.983), (0.2132, -1.238, 2.546), (0.5514, -0.8421, 2.857), (0.392, -1.055, 2.71), (-0.6494, -0.6032, 3.982), (-0.9418, -1.238, 3.408), (-0.7338, -0.8421, 3.816), (-0.8318, -1.055, 3.624), (-2.196, -0.6032, 4.47), (-2.293, -1.238, 3.834), (-2.224, -0.8421, 4.286), (-2.257, -1.055, 4.073), (-3.804, -0.6032, 4.47), (-3.707, -1.238, 3.834), (-3.776, -0.8421, 4.286), (-3.743, -1.055, 4.073), (-5.351, -0.6032, 3.982), (-5.058, -1.238, 3.408), (-5.266, -0.8421, 3.816), (-5.168, -1.055, 3.624), (-6.689, -0.6032, 2.983), (-6.213, -1.238, 2.546), (-6.551, -0.8421, 2.857), (-6.392, -1.055, 2.71), (-7.013, -1.238, 1.254), (-7.618, -0.6032, 1.484), (-7.241, -1.055, 1.341), (-7.443, -0.8421, 1.418)], [], [(39, 22, 2, 31), (34, 5, 29, 66), (4, 3, 21, 6), (3, 4, 5, 34, 36, 37, 35), (43, 23, 22, 39), (5, 4, 6, 29), (6, 21, 20, 7), (7, 20, 19, 8), (8, 19, 18, 9), (9, 18, 17, 10), (10, 17, 16, 11), (11, 16, 15, 12), (12, 15, 14, 13), (13, 14, 1, 0), (66, 29, 28, 63), (63, 28, 27, 59), (59, 27, 26, 55), (55, 26, 25, 51), (51, 25, 24, 47), (47, 24, 23, 43), (0, 1, 30, 32, 33, 31, 2), (21, 67, 62, 20), (20, 62, 58, 19), (19, 58, 54, 18), (18, 54, 50, 17), (17, 50, 46, 16), (16, 46, 42, 15), (15, 42, 38, 14), (3, 35, 67, 21), (29, 6, 7, 28), (28, 7, 8, 27), (27, 8, 9, 26), (26, 9, 10, 25), (25, 10, 11, 24), (24, 11, 12, 23), (23, 12, 13, 22), (22, 13, 0, 2), (34, 66, 68, 36), (36, 68, 69, 37), (37, 69, 67, 35), (30, 38, 40, 32), (32, 40, 41, 33), (33, 41, 39, 31), (38, 42, 44, 40), (40, 44, 45, 41), (41, 45, 43, 39), (42, 46, 48, 44), (44, 48, 49, 45), (45, 49, 47, 43), (46, 50, 52, 48), (48, 52, 53, 49), (49, 53, 51, 47), (50, 54, 56, 52), (52, 56, 57, 53), (53, 57, 55, 51), (54, 58, 60, 56), (56, 60, 61, 57), (57, 61, 59, 55), (58, 62, 64, 60), (60, 64, 65, 61), (61, 65, 63, 59), (62, 67, 69, 64), (64, 69, 68, 65), (65, 68, 66, 63), (14, 38, 30, 1)])
_uv = me_plane_005.uv_layers.new(name='UVMap')
_uv.uv.foreach_set('vector', [0.9051, 0.4602, 0.7325, 0.3544, 0.75, 0.1873, 0.9349, 0.1873, 0.06508, 0.1873, 0.25, 0.1873, 0.2675, 0.3544, 0.09488, 0.4602, 0.25, 0.1873, 5.96e-08, 0.1873, 0.03389, 0.4976, 0.2675, 0.3544, 5.96e-08, 0.7656, 0.25, 0.7656, 0.25, 0.3628, 0.06508, 0.3628, 0.0406, 0.3926, 0.01878, 0.4272, 5.96e-08, 0.4661, 0.8243, 0.6703, 0.6884, 0.4687, 0.7325, 0.3544, 0.9051, 0.4602, 0.375, 0.1873, 0.625, 0.1873, 0.625, 0.3544, 0.375, 0.3544, 0.2675, 0.3544, 0.03389, 0.4976, 0.1277, 0.7414, 0.3116, 0.4687, 0.3116, 0.4687, 0.1277, 0.7414, 0.2627, 0.9039, 0.3762, 0.5449, 0.3762, 0.5449, 0.2627, 0.9039, 0.4189, 0.9832, 0.4566, 0.585, 0.4566, 0.585, 0.4189, 0.9832, 0.5811, 0.9832, 0.5434, 0.585, 0.5434, 0.585, 0.5811, 0.9832, 0.7373, 0.9039, 0.6238, 0.5449, 0.6238, 0.5449, 0.7373, 0.9039, 0.8723, 0.7414, 0.6884, 0.4687, 0.6884, 0.4687, 0.8723, 0.7414, 0.9661, 0.4976, 0.7325, 0.3544, 0.7325, 0.3544, 0.9661, 0.4976, 1.0, 0.1873, 0.75, 0.1873, 0.09488, 0.4602, 0.2675, 0.3544, 0.3116, 0.4687, 0.1757, 0.6703, 0.1757, 0.6703, 0.3116, 0.4687, 0.3762, 0.5449, 0.2922, 0.8105, 0.2922, 0.8105, 0.3762, 0.5449, 0.4566, 0.585, 0.4287, 0.8798, 0.4287, 0.8798, 0.4566, 0.585, 0.5434, 0.585, 0.5713, 0.8798, 0.5713, 0.8798, 0.5434, 0.585, 0.6238, 0.5449, 0.7078, 0.8105, 0.7078, 0.8105, 0.6238, 0.5449, 0.6884, 0.4687, 0.8243, 0.6703, 0.75, 0.7656, 1.0, 0.7656, 1.0, 0.4661, 0.9812, 0.4272, 0.9594, 0.3926, 0.9349, 0.3628, 0.75, 0.3628, 0.625, 0.4976, 0.4391, 0.4976, 0.4391, 0.7414, 0.625, 0.7414, 0.1277, 0.7656, 0.1277, 0.4661, 0.2627, 0.4661, 0.2627, 0.7656, 0.2627, 0.7656, 0.2627, 0.4661, 0.4189, 0.4661, 0.4189, 0.7656, 0.4189, 0.7656, 0.4189, 0.4661, 0.5811, 0.4661, 0.5811, 0.7656, 0.5811, 0.7656, 0.5811, 0.4661, 0.7373, 0.4661, 0.7373, 0.7656, 0.7373, 0.7656, 0.7373, 0.4661, 0.8723, 0.4661, 0.8723, 0.7656, 0.625, 0.7414, 0.4391, 0.7414, 0.4391, 0.4976, 0.625, 0.4976, 0.625, 0.1873, 0.4391, 0.1873, 0.4391, 0.4976, 0.625, 0.4976, 0.375, 0.3544, 0.625, 0.3544, 0.625, 0.4687, 0.375, 0.4687, 0.3116, 0.3628, 0.3116, 0.7656, 0.3762, 0.7656, 0.3762, 0.3628, 0.3762, 0.3628, 0.3762, 0.7656, 0.4566, 0.7656, 0.4566, 0.3628, 0.4566, 0.3628, 0.4566, 0.7656, 0.5434, 0.7656, 0.5434, 0.3628, 0.5434, 0.3628, 0.5434, 0.7656, 0.6238, 0.7656, 0.6238, 0.3628, 0.6238, 0.3628, 0.6238, 0.7656, 0.6884, 0.7656, 0.6884, 0.3628, 0.375, 0.4687, 0.625, 0.4687, 0.625, 0.3544, 0.375, 0.3544, 0.375, 0.3544, 0.625, 0.3544, 0.625, 0.1873, 0.375, 0.1873, 0.06508, 0.1873, 0.09488, 0.4602, 0.07194, 0.4743, 0.0406, 0.1873, 0.0406, 0.1873, 0.07194, 0.4743, 0.03328, 0.492, 0.0005642, 0.1924, 0.415, 0.1924, 0.415, 0.492, 0.4391, 0.4976, 0.4391, 0.1873, 0.4391, 0.1873, 0.4391, 0.4976, 0.415, 0.492, 0.415, 0.1924, 0.415, 0.1924, 0.415, 0.492, 0.375, 0.4855, 0.375, 0.1984, 0.9594, 0.1873, 0.9281, 0.4743, 0.9051, 0.4602, 0.9349, 0.1873, 0.4391, 0.4976, 0.4391, 0.7414, 0.415, 0.7366, 0.415, 0.5025, 0.415, 0.5025, 0.415, 0.7366, 0.375, 0.731, 0.375, 0.5082, 0.9281, 0.4743, 0.8424, 0.697, 0.8243, 0.6703, 0.9051, 0.4602, 0.8723, 0.4661, 0.7373, 0.4661, 0.7398, 0.4272, 0.8696, 0.4272, 0.8696, 0.4272, 0.7398, 0.4272, 0.7428, 0.3628, 0.8663, 0.3628, 0.8424, 0.697, 0.7189, 0.8456, 0.7078, 0.8105, 0.8243, 0.6703, 0.7373, 0.4661, 0.5811, 0.4661, 0.5839, 0.4272, 0.7343, 0.4272, 0.7343, 0.4272, 0.5839, 0.4272, 0.587, 0.3628, 0.7309, 0.3628, 0.7189, 0.8456, 0.575, 0.9187, 0.5713, 0.8798, 0.7078, 0.8105, 0.5811, 0.4661, 0.4189, 0.4661, 0.4217, 0.4272, 0.5783, 0.4272, 0.5783, 0.4272, 0.4217, 0.4272, 0.425, 0.3628, 0.575, 0.3628, 0.575, 0.9187, 0.425, 0.9187, 0.4287, 0.8798, 0.5713, 0.8798, 0.4189, 0.4661, 0.2627, 0.4661, 0.2657, 0.4272, 0.4161, 0.4272, 0.4161, 0.4272, 0.2657, 0.4272, 0.2691, 0.3628, 0.413, 0.3628, 0.425, 0.9187, 0.2811, 0.8456, 0.2922, 0.8105, 0.4287, 0.8798, 0.2627, 0.4661, 0.1277, 0.4661, 0.1304, 0.4272, 0.2602, 0.4272, 0.2602, 0.4272, 0.1304, 0.4272, 0.1337, 0.3628, 0.2572, 0.3628, 0.2811, 0.8456, 0.1576, 0.697, 0.1757, 0.6703, 0.2922, 0.8105, 0.4391, 0.7414, 0.4391, 0.4976, 0.415, 0.5025, 0.415, 0.7366, 0.415, 0.7366, 0.415, 0.5025, 0.375, 0.5082, 0.375, 0.731, 0.1576, 0.697, 0.07194, 0.4743, 0.09488, 0.4602, 0.1757, 0.6703, 0.625, 0.4976, 0.4391, 0.4976, 0.4391, 0.1873, 0.625, 0.1873])
me_plane_005.materials.append(mat_concretewall001_6k)
me_plane_005.use_remesh_fix_poles = True
me_plane_005.use_remesh_preserve_attributes = False
me_plane_005.use_mirror_vertex_groups = False
me_plane_005.update()

# ---- objects
ob_light = bpy.data.objects.new('Light', light_light)
ob_camera = bpy.data.objects.new('Camera', cam_camera)
ob_plane_001 = bpy.data.objects.new('Plane.001', me_plane_001)
ob_plane_000 = bpy.data.objects.new('Plane.000', me_plane_002)
ob_plane_002 = bpy.data.objects.new('Plane.002', me_plane_005)

# ---- transforms, parenting, visibility, modifiers, constraints
ob_light.location = (4.076, 1.005, 5.904)
ob_light.rotation_euler = (0.6503, 0.05522, 1.866)
ob_light.lock_rotations_4d = False
ob_light.empty_display_type = 'ARROWS'
ob_light.color = (0.0, 0.0, 0.0, 0.0)
ob_light.lineart.crease_threshold = 0.0
ob_camera.location = (7.359, -6.926, 4.958)
ob_camera.rotation_euler = (1.109, 0.0, 0.8149)
ob_camera.lock_rotations_4d = False
ob_camera.empty_display_type = 'ARROWS'
ob_camera.color = (0.0, 0.0, 0.0, 0.0)
ob_camera.display_type = 'WIRE'
ob_camera.lineart.crease_threshold = 0.0
ob_plane_001.location = (6.0, 0.0, 0.0)
ob_plane_001.lineart.crease_threshold = 0.0
_m = ob_plane_001.modifiers.new('Array', 'ARRAY')
_m.count = 13
_m.constant_offset_displace = (0.0, 0.0, 0.0)
_m.relative_offset_displace = (0.0, 1.0, 0.0)
ob_plane_000.location = (6.0, 0.0, 0.2885)
ob_plane_000.lineart.crease_threshold = 0.0
ob_plane_002.location = (6.0, -2.26, 0.0)
ob_plane_002.lineart.crease_threshold = 0.0

# ---- collection membership
col_collection.objects.link(ob_light)
col_collection.objects.link(ob_camera)
col_collection.objects.link(ob_plane_001)
col_collection.objects.link(ob_plane_000)
col_collection.objects.link(ob_plane_002)

# ---- scene / render settings (as saved in the file)
scene.camera = ob_camera
scene.frame_start = 1; scene.frame_end = 250; scene.frame_set(1)
scene.render.engine = 'BLENDER_EEVEE_NEXT'
scene.cycles.use_denoising = False
scene.cycles.samples = 128
scene.cycles.sampling_pattern = 'TABULATED_SOBOL'
scene.cycles.use_adaptive_sampling = False
scene.cycles.use_light_tree = False
scene.view_settings.view_transform = 'Filmic'
bpy.context.view_layer.update()
